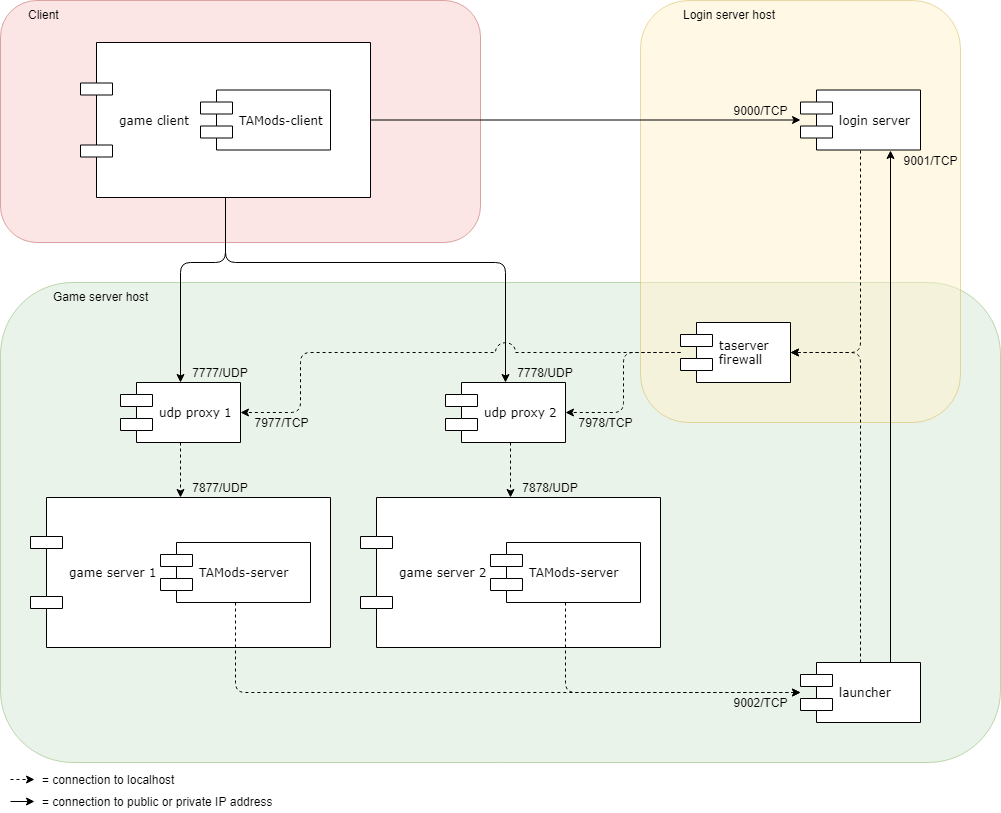

The diagram above was exported from draw.io. Its source (the exported page's mxGraphModel, read from the mxfile embedded in the PNG):
<mxGraphModel dx="1042" dy="564" grid="1" gridSize="10" guides="1" tooltips="1" connect="1" arrows="1" fold="1" page="1" pageScale="1" pageWidth="1100" pageHeight="850" background="#ffffff" math="0" shadow="0">
  <root>
    <mxCell id="0" />
    <mxCell id="1" parent="0" />
    <mxCell id="B8YQcfm6d9a_9Qhx7CB9-18" value="Game server host&lt;br&gt;" style="rounded=1;whiteSpace=wrap;html=1;shadow=0;glass=0;fillColor=#d5e8d4;opacity=50;strokeColor=#82b366;verticalAlign=top;align=left;spacingLeft=50;" parent="1" vertex="1">
      <mxGeometry x="40" y="320" width="1000" height="480" as="geometry" />
    </mxCell>
    <mxCell id="B8YQcfm6d9a_9Qhx7CB9-17" value="Login server host" style="rounded=1;whiteSpace=wrap;html=1;shadow=0;glass=0;fillColor=#fff2cc;opacity=50;strokeColor=#d6b656;verticalAlign=top;spacingLeft=40;align=left;" parent="1" vertex="1">
      <mxGeometry x="680" y="38" width="320" height="422" as="geometry" />
    </mxCell>
    <mxCell id="B8YQcfm6d9a_9Qhx7CB9-16" value="&lt;div style=&quot;text-align: right&quot;&gt;&lt;span&gt;Client&lt;/span&gt;&lt;/div&gt;" style="rounded=1;whiteSpace=wrap;html=1;shadow=0;glass=0;fillColor=#f8cecc;opacity=50;strokeColor=#b85450;align=left;verticalAlign=top;spacingLeft=25;" parent="1" vertex="1">
      <mxGeometry x="40" y="38" width="480" height="242" as="geometry" />
    </mxCell>
    <mxCell id="QteOOE2WH1JSjWVPOUmP-15" style="edgeStyle=orthogonalEdgeStyle;rounded=1;html=1;entryX=0.5;entryY=0;jettySize=auto;orthogonalLoop=1;exitX=0.5;exitY=1;" parent="1" source="39150e848f15840c-5" target="QteOOE2WH1JSjWVPOUmP-4" edge="1">
      <mxGeometry relative="1" as="geometry">
        <Array as="points">
          <mxPoint x="265" y="300" />
          <mxPoint x="220" y="300" />
        </Array>
        <mxPoint x="220" y="327" as="sourcePoint" />
      </mxGeometry>
    </mxCell>
    <mxCell id="QteOOE2WH1JSjWVPOUmP-16" style="edgeStyle=orthogonalEdgeStyle;rounded=1;html=1;entryX=0.5;entryY=0;jettySize=auto;orthogonalLoop=1;exitX=0.5;exitY=1;" parent="1" source="39150e848f15840c-5" target="QteOOE2WH1JSjWVPOUmP-5" edge="1">
      <mxGeometry relative="1" as="geometry">
        <Array as="points">
          <mxPoint x="265" y="300" />
          <mxPoint x="545" y="300" />
        </Array>
        <mxPoint x="545" y="327" as="sourcePoint" />
      </mxGeometry>
    </mxCell>
    <mxCell id="QteOOE2WH1JSjWVPOUmP-22" style="edgeStyle=orthogonalEdgeStyle;rounded=1;html=1;jettySize=auto;orthogonalLoop=1;" parent="1" source="39150e848f15840c-5" target="39150e848f15840c-7" edge="1">
      <mxGeometry relative="1" as="geometry">
        <mxPoint x="687" y="157.5" as="sourcePoint" />
      </mxGeometry>
    </mxCell>
    <mxCell id="QteOOE2WH1JSjWVPOUmP-23" style="edgeStyle=orthogonalEdgeStyle;html=1;jettySize=auto;orthogonalLoop=1;exitX=0.5;exitY=1;fillColor=#f5f5f5;strokeColor=#000000;strokeWidth=1;entryX=1;entryY=0.5;dashed=1;rounded=1;" parent="1" source="39150e848f15840c-7" target="QteOOE2WH1JSjWVPOUmP-8" edge="1">
      <mxGeometry relative="1" as="geometry">
        <mxPoint x="830" y="320" as="targetPoint" />
      </mxGeometry>
    </mxCell>
    <mxCell id="39150e848f15840c-7" value="login server" style="shape=component;align=left;spacingLeft=36;rounded=0;shadow=0;comic=0;labelBackgroundColor=none;strokeColor=#000000;strokeWidth=1;fillColor=#ffffff;fontFamily=Verdana;fontSize=12;fontColor=#000000;html=1;" parent="1" vertex="1">
      <mxGeometry x="840" y="127.5" width="120" height="60" as="geometry" />
    </mxCell>
    <mxCell id="QteOOE2WH1JSjWVPOUmP-21" style="edgeStyle=orthogonalEdgeStyle;rounded=1;html=1;jettySize=auto;orthogonalLoop=1;entryX=0.75;entryY=1;exitX=0.75;exitY=0;" parent="1" source="39150e848f15840c-10" target="39150e848f15840c-7" edge="1">
      <mxGeometry relative="1" as="geometry">
        <Array as="points" />
        <mxPoint x="930" y="453" as="sourcePoint" />
      </mxGeometry>
    </mxCell>
    <mxCell id="QteOOE2WH1JSjWVPOUmP-24" style="edgeStyle=orthogonalEdgeStyle;html=1;jettySize=auto;orthogonalLoop=1;entryX=1;entryY=0.5;exitX=0.5;exitY=0;dashed=1;jumpSize=13;endSize=6;rounded=1;" parent="1" source="39150e848f15840c-10" target="QteOOE2WH1JSjWVPOUmP-8" edge="1">
      <mxGeometry relative="1" as="geometry">
        <Array as="points">
          <mxPoint x="900" y="390" />
        </Array>
      </mxGeometry>
    </mxCell>
    <mxCell id="39150e848f15840c-10" value="launcher&lt;br&gt;" style="shape=component;align=left;spacingLeft=36;rounded=0;shadow=0;comic=0;labelBackgroundColor=none;strokeColor=#000000;strokeWidth=1;fillColor=#ffffff;fontFamily=Verdana;fontSize=12;fontColor=#000000;html=1;" parent="1" vertex="1">
      <mxGeometry x="840" y="700" width="120" height="60" as="geometry" />
    </mxCell>
    <mxCell id="QteOOE2WH1JSjWVPOUmP-38" style="edgeStyle=orthogonalEdgeStyle;rounded=1;jumpStyle=arc;jumpSize=13;html=1;entryX=0.5;entryY=0;dashed=1;endSize=6;jettySize=auto;orthogonalLoop=1;strokeColor=#000000;strokeWidth=1;" parent="1" source="QteOOE2WH1JSjWVPOUmP-4" target="QteOOE2WH1JSjWVPOUmP-6" edge="1">
      <mxGeometry relative="1" as="geometry" />
    </mxCell>
    <mxCell id="QteOOE2WH1JSjWVPOUmP-4" value="udp proxy 1&lt;br&gt;" style="shape=component;align=left;spacingLeft=36;rounded=0;shadow=0;comic=0;labelBackgroundColor=none;strokeColor=#000000;strokeWidth=1;fillColor=#ffffff;fontFamily=Verdana;fontSize=12;fontColor=#000000;html=1;" parent="1" vertex="1">
      <mxGeometry x="160" y="420" width="120" height="60" as="geometry" />
    </mxCell>
    <mxCell id="QteOOE2WH1JSjWVPOUmP-20" style="edgeStyle=orthogonalEdgeStyle;rounded=1;html=1;entryX=0.5;entryY=0;jettySize=auto;orthogonalLoop=1;dashed=1;" parent="1" source="QteOOE2WH1JSjWVPOUmP-5" target="QteOOE2WH1JSjWVPOUmP-7" edge="1">
      <mxGeometry relative="1" as="geometry">
        <Array as="points">
          <mxPoint x="550" y="430" />
          <mxPoint x="550" y="430" />
        </Array>
      </mxGeometry>
    </mxCell>
    <mxCell id="QteOOE2WH1JSjWVPOUmP-5" value="udp proxy 2&lt;br&gt;" style="shape=component;align=left;spacingLeft=36;rounded=0;shadow=0;comic=0;labelBackgroundColor=none;strokeColor=#000000;strokeWidth=1;fillColor=#ffffff;fontFamily=Verdana;fontSize=12;fontColor=#000000;html=1;" parent="1" vertex="1">
      <mxGeometry x="485" y="420" width="120" height="60" as="geometry" />
    </mxCell>
    <mxCell id="QteOOE2WH1JSjWVPOUmP-35" style="edgeStyle=orthogonalEdgeStyle;rounded=1;html=1;entryX=1;entryY=0.5;jettySize=auto;orthogonalLoop=1;dashed=1;jumpStyle=arc;jumpSize=20;" parent="1" source="QteOOE2WH1JSjWVPOUmP-8" target="QteOOE2WH1JSjWVPOUmP-4" edge="1">
      <mxGeometry relative="1" as="geometry">
        <Array as="points">
          <mxPoint x="340" y="390" />
          <mxPoint x="340" y="450" />
        </Array>
      </mxGeometry>
    </mxCell>
    <mxCell id="QteOOE2WH1JSjWVPOUmP-36" style="edgeStyle=orthogonalEdgeStyle;rounded=1;html=1;entryX=1;entryY=0.5;jettySize=auto;orthogonalLoop=1;dashed=1;" parent="1" source="QteOOE2WH1JSjWVPOUmP-8" target="QteOOE2WH1JSjWVPOUmP-5" edge="1">
      <mxGeometry relative="1" as="geometry" />
    </mxCell>
    <mxCell id="QteOOE2WH1JSjWVPOUmP-8" value="taserver&lt;br&gt;firewall&lt;br&gt;" style="shape=component;align=left;spacingLeft=36;rounded=0;shadow=0;comic=0;labelBackgroundColor=none;strokeColor=#000000;strokeWidth=1;fillColor=#ffffff;fontFamily=Verdana;fontSize=12;fontColor=#000000;html=1;" parent="1" vertex="1">
      <mxGeometry x="720" y="360" width="110" height="60" as="geometry" />
    </mxCell>
    <mxCell id="QteOOE2WH1JSjWVPOUmP-29" value="" style="group" parent="1" vertex="1" connectable="0">
      <mxGeometry x="70" y="535" width="300" height="150" as="geometry" />
    </mxCell>
    <mxCell id="QteOOE2WH1JSjWVPOUmP-6" value="game server 1&lt;br&gt;" style="shape=component;align=left;spacingLeft=36;rounded=0;shadow=0;comic=0;labelBackgroundColor=none;strokeColor=#000000;strokeWidth=1;fillColor=#ffffff;fontFamily=Verdana;fontSize=12;fontColor=#000000;html=1;" parent="QteOOE2WH1JSjWVPOUmP-29" vertex="1">
      <mxGeometry width="300" height="150" as="geometry" />
    </mxCell>
    <mxCell id="QteOOE2WH1JSjWVPOUmP-10" value="TAMods-server&lt;br&gt;" style="shape=component;align=left;spacingLeft=36;rounded=0;shadow=0;comic=0;labelBackgroundColor=none;strokeColor=#000000;strokeWidth=1;fillColor=#ffffff;fontFamily=Verdana;fontSize=12;fontColor=#000000;html=1;" parent="QteOOE2WH1JSjWVPOUmP-29" vertex="1">
      <mxGeometry x="130" y="45" width="150" height="60" as="geometry" />
    </mxCell>
    <mxCell id="QteOOE2WH1JSjWVPOUmP-30" value="" style="group" parent="1" vertex="1" connectable="0">
      <mxGeometry x="400" y="535" width="300" height="150" as="geometry" />
    </mxCell>
    <mxCell id="QteOOE2WH1JSjWVPOUmP-7" value="game server 2&lt;br&gt;" style="shape=component;align=left;spacingLeft=36;rounded=0;shadow=0;comic=0;labelBackgroundColor=none;strokeColor=#000000;strokeWidth=1;fillColor=#ffffff;fontFamily=Verdana;fontSize=12;fontColor=#000000;html=1;" parent="QteOOE2WH1JSjWVPOUmP-30" vertex="1">
      <mxGeometry width="300" height="150" as="geometry" />
    </mxCell>
    <mxCell id="QteOOE2WH1JSjWVPOUmP-9" value="TAMods-server&lt;br&gt;" style="shape=component;align=left;spacingLeft=36;rounded=0;shadow=0;comic=0;labelBackgroundColor=none;strokeColor=#000000;strokeWidth=1;fillColor=#ffffff;fontFamily=Verdana;fontSize=12;fontColor=#000000;html=1;" parent="QteOOE2WH1JSjWVPOUmP-30" vertex="1">
      <mxGeometry x="130" y="45" width="150" height="60" as="geometry" />
    </mxCell>
    <mxCell id="QteOOE2WH1JSjWVPOUmP-31" value="" style="group" parent="1" vertex="1" connectable="0">
      <mxGeometry x="120" y="80" width="290" height="155" as="geometry" />
    </mxCell>
    <mxCell id="39150e848f15840c-5" value="game client&lt;br&gt;" style="shape=component;align=left;spacingLeft=36;rounded=0;shadow=0;comic=0;labelBackgroundColor=none;strokeColor=#000000;strokeWidth=1;fillColor=#ffffff;fontFamily=Verdana;fontSize=12;fontColor=#000000;html=1;" parent="QteOOE2WH1JSjWVPOUmP-31" vertex="1">
      <mxGeometry width="290" height="155" as="geometry" />
    </mxCell>
    <mxCell id="QteOOE2WH1JSjWVPOUmP-3" value="TAMods-client&lt;br&gt;" style="shape=component;align=left;spacingLeft=36;rounded=0;shadow=0;comic=0;labelBackgroundColor=none;strokeColor=#000000;strokeWidth=1;fillColor=#ffffff;fontFamily=Verdana;fontSize=12;fontColor=#000000;html=1;" parent="QteOOE2WH1JSjWVPOUmP-31" vertex="1">
      <mxGeometry x="120" y="47.5" width="130" height="60" as="geometry" />
    </mxCell>
    <mxCell id="QteOOE2WH1JSjWVPOUmP-34" style="edgeStyle=orthogonalEdgeStyle;rounded=1;html=1;jettySize=auto;orthogonalLoop=1;dashed=1;" parent="1" source="QteOOE2WH1JSjWVPOUmP-10" target="39150e848f15840c-10" edge="1">
      <mxGeometry relative="1" as="geometry">
        <Array as="points">
          <mxPoint x="275" y="730" />
        </Array>
      </mxGeometry>
    </mxCell>
    <mxCell id="QteOOE2WH1JSjWVPOUmP-28" style="edgeStyle=orthogonalEdgeStyle;rounded=1;html=1;jettySize=auto;orthogonalLoop=1;dashed=1;" parent="1" source="QteOOE2WH1JSjWVPOUmP-9" target="39150e848f15840c-10" edge="1">
      <mxGeometry relative="1" as="geometry">
        <Array as="points">
          <mxPoint x="605" y="730" />
        </Array>
      </mxGeometry>
    </mxCell>
    <mxCell id="B8YQcfm6d9a_9Qhx7CB9-1" value="9000/TCP" style="text;html=1;strokeColor=none;fillColor=none;align=center;verticalAlign=middle;whiteSpace=wrap;rounded=0;" parent="1" vertex="1">
      <mxGeometry x="760" y="138" width="80" height="20" as="geometry" />
    </mxCell>
    <mxCell id="B8YQcfm6d9a_9Qhx7CB9-3" value="9001/TCP" style="text;html=1;strokeColor=none;fillColor=none;align=center;verticalAlign=middle;whiteSpace=wrap;rounded=0;" parent="1" vertex="1">
      <mxGeometry x="930" y="187.5" width="80" height="20" as="geometry" />
    </mxCell>
    <mxCell id="B8YQcfm6d9a_9Qhx7CB9-4" value="7777/UDP" style="text;html=1;strokeColor=none;fillColor=none;align=center;verticalAlign=middle;whiteSpace=wrap;rounded=0;" parent="1" vertex="1">
      <mxGeometry x="220" y="400" width="80" height="20" as="geometry" />
    </mxCell>
    <mxCell id="B8YQcfm6d9a_9Qhx7CB9-5" value="7778/UDP" style="text;html=1;strokeColor=none;fillColor=none;align=center;verticalAlign=middle;whiteSpace=wrap;rounded=0;" parent="1" vertex="1">
      <mxGeometry x="545" y="400" width="80" height="20" as="geometry" />
    </mxCell>
    <mxCell id="B8YQcfm6d9a_9Qhx7CB9-6" value="7877/UDP" style="text;html=1;strokeColor=none;fillColor=none;align=center;verticalAlign=middle;whiteSpace=wrap;rounded=0;" parent="1" vertex="1">
      <mxGeometry x="220" y="515" width="80" height="20" as="geometry" />
    </mxCell>
    <mxCell id="B8YQcfm6d9a_9Qhx7CB9-7" value="7878/UDP" style="text;html=1;strokeColor=none;fillColor=none;align=center;verticalAlign=middle;whiteSpace=wrap;rounded=0;" parent="1" vertex="1">
      <mxGeometry x="550" y="515" width="80" height="20" as="geometry" />
    </mxCell>
    <mxCell id="B8YQcfm6d9a_9Qhx7CB9-8" value="7977/TCP&lt;br&gt;" style="text;html=1;strokeColor=none;fillColor=none;align=center;verticalAlign=middle;whiteSpace=wrap;rounded=0;" parent="1" vertex="1">
      <mxGeometry x="281" y="450" width="80" height="20" as="geometry" />
    </mxCell>
    <mxCell id="B8YQcfm6d9a_9Qhx7CB9-9" value="7978/TCP&lt;br&gt;" style="text;html=1;strokeColor=none;fillColor=none;align=center;verticalAlign=middle;whiteSpace=wrap;rounded=0;" parent="1" vertex="1">
      <mxGeometry x="605" y="450" width="80" height="20" as="geometry" />
    </mxCell>
    <mxCell id="B8YQcfm6d9a_9Qhx7CB9-10" value="9002/TCP" style="text;html=1;strokeColor=none;fillColor=none;align=center;verticalAlign=middle;whiteSpace=wrap;rounded=0;" parent="1" vertex="1">
      <mxGeometry x="760" y="730.2000122070312" width="80" height="20" as="geometry" />
    </mxCell>
    <mxCell id="U-jyD-TkAjz0yVYd6L3g-1" value="" style="endArrow=classic;html=1;dashed=1;" edge="1" parent="1">
      <mxGeometry width="50" height="50" relative="1" as="geometry">
        <mxPoint x="50" y="817" as="sourcePoint" />
        <mxPoint x="74" y="817" as="targetPoint" />
      </mxGeometry>
    </mxCell>
    <mxCell id="U-jyD-TkAjz0yVYd6L3g-2" value="" style="endArrow=classic;html=1;" edge="1" parent="1">
      <mxGeometry width="50" height="50" relative="1" as="geometry">
        <mxPoint x="50" y="839" as="sourcePoint" />
        <mxPoint x="74" y="839" as="targetPoint" />
      </mxGeometry>
    </mxCell>
    <mxCell id="U-jyD-TkAjz0yVYd6L3g-3" value="&lt;span&gt;= connection to localhost&lt;/span&gt;" style="text;html=1;strokeColor=none;fillColor=none;align=left;verticalAlign=middle;rounded=0;shadow=0;glass=0;" vertex="1" parent="1">
      <mxGeometry x="80" y="806" width="370" height="22" as="geometry" />
    </mxCell>
    <mxCell id="U-jyD-TkAjz0yVYd6L3g-4" value="&lt;span&gt;= connection to public or private IP address&lt;/span&gt;" style="text;html=1;strokeColor=none;fillColor=none;align=left;verticalAlign=middle;rounded=0;shadow=0;glass=0;" vertex="1" parent="1">
      <mxGeometry x="80" y="828" width="370" height="22" as="geometry" />
    </mxCell>
  </root>
</mxGraphModel>